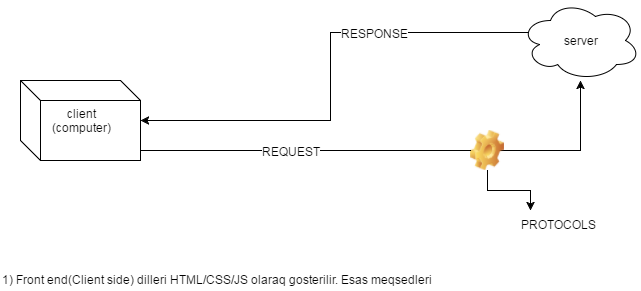

The diagram above was exported from draw.io. Its source (the exported page's mxGraphModel, read from the mxfile embedded in the PNG):
<mxGraphModel dx="872" dy="433" grid="1" gridSize="10" guides="1" tooltips="1" connect="1" arrows="1" fold="1" page="1" pageScale="1" pageWidth="826" pageHeight="1169" background="#ffffff" math="0" shadow="0">
  <root>
    <mxCell id="0" />
    <mxCell id="1" parent="0" />
    <mxCell id="15" style="edgeStyle=orthogonalEdgeStyle;rounded=0;html=1;exitX=0.07;exitY=0.4;exitPerimeter=0;jettySize=auto;orthogonalLoop=1;" edge="1" parent="1" source="3" target="5">
      <mxGeometry relative="1" as="geometry" />
    </mxCell>
    <mxCell id="16" value="RESPONSE" style="text;html=1;resizable=0;points=[];align=center;verticalAlign=middle;labelBackgroundColor=#ffffff;" vertex="1" connectable="0" parent="15">
      <mxGeometry x="-0.3529" relative="1" as="geometry">
        <mxPoint as="offset" />
      </mxGeometry>
    </mxCell>
    <mxCell id="3" value="server" style="ellipse;shape=cloud;whiteSpace=wrap;html=1;" vertex="1" parent="1">
      <mxGeometry x="560" y="70" width="120" height="80" as="geometry" />
    </mxCell>
    <mxCell id="6" style="edgeStyle=orthogonalEdgeStyle;rounded=0;html=1;exitX=1;exitY=0.5;jettySize=auto;orthogonalLoop=1;startArrow=none;" edge="1" parent="1" source="8" target="3">
      <mxGeometry relative="1" as="geometry">
        <Array as="points">
          <mxPoint x="180" y="220" />
          <mxPoint x="620" y="220" />
        </Array>
      </mxGeometry>
    </mxCell>
    <mxCell id="5" value="client&lt;div&gt;(computer)&lt;/div&gt;" style="shape=cube;whiteSpace=wrap;html=1;" vertex="1" parent="1">
      <mxGeometry x="60" y="150" width="120" height="80" as="geometry" />
    </mxCell>
    <mxCell id="13" style="edgeStyle=orthogonalEdgeStyle;rounded=0;html=1;exitX=0.5;exitY=1;jettySize=auto;orthogonalLoop=1;" edge="1" parent="1" source="8">
      <mxGeometry relative="1" as="geometry">
        <mxPoint x="570" y="280" as="targetPoint" />
      </mxGeometry>
    </mxCell>
    <mxCell id="8" value="" style="shape=image;html=1;verticalLabelPosition=bottom;labelBackgroundColor=#ffffff;verticalAlign=top;imageAspect=1;aspect=fixed;image=img/clipart/Gear_128x128.png" vertex="1" parent="1">
      <mxGeometry x="510" y="200" width="34" height="40" as="geometry" />
    </mxCell>
    <mxCell id="11" style="edgeStyle=orthogonalEdgeStyle;rounded=0;html=1;exitX=1;exitY=0.5;jettySize=auto;orthogonalLoop=1;endArrow=none;" edge="1" parent="1" source="5" target="8">
      <mxGeometry relative="1" as="geometry">
        <mxPoint x="180" y="190" as="sourcePoint" />
        <mxPoint x="620" y="150" as="targetPoint" />
        <Array as="points">
          <mxPoint x="180" y="220" />
        </Array>
      </mxGeometry>
    </mxCell>
    <mxCell id="12" value="REQUEST" style="text;html=1;resizable=0;points=[];align=center;verticalAlign=middle;labelBackgroundColor=#ffffff;" vertex="1" connectable="0" parent="11">
      <mxGeometry x="0.0519" y="-1" relative="1" as="geometry">
        <mxPoint x="-9" y="-1" as="offset" />
      </mxGeometry>
    </mxCell>
    <mxCell id="14" value="PROTOCOLS" style="text;html=1;resizable=0;points=[];autosize=1;align=left;verticalAlign=top;spacingTop=-4;" vertex="1" parent="1">
      <mxGeometry x="559" y="285" width="90" height="20" as="geometry" />
    </mxCell>
    <mxCell id="17" value="1) Front end(Client side) dilleri HTML/CSS/JS olaraq gosterilir. Esas meqsedleri" style="text;html=1;resizable=0;points=[];autosize=1;align=left;verticalAlign=top;spacingTop=-4;" vertex="1" parent="1">
      <mxGeometry x="40" y="340" width="450" height="20" as="geometry" />
    </mxCell>
  </root>
</mxGraphModel>